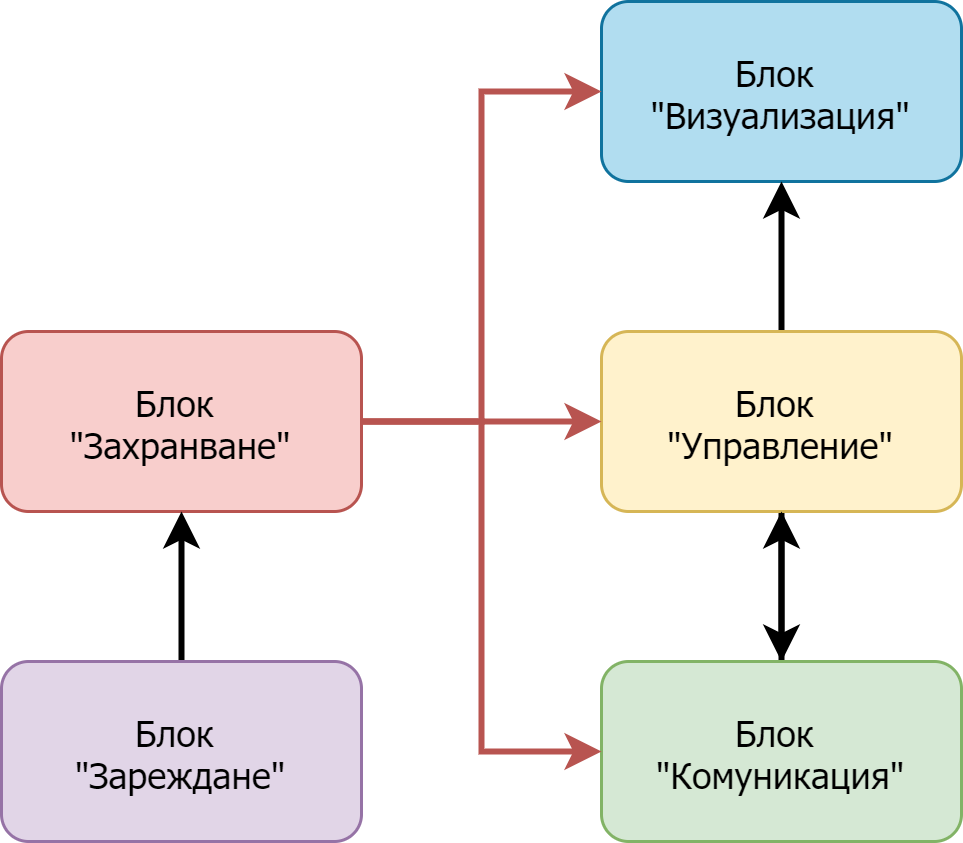

The diagram above was exported from draw.io. Its source (the exported page's mxGraphModel, read from the mxfile embedded in the PNG):
<mxGraphModel dx="677" dy="340" grid="1" gridSize="10" guides="1" tooltips="1" connect="1" arrows="1" fold="1" page="1" pageScale="1" pageWidth="827" pageHeight="1169" math="0" shadow="0">
  <root>
    <mxCell id="WIyWlLk6GJQsqaUBKTNV-0" />
    <mxCell id="WIyWlLk6GJQsqaUBKTNV-1" parent="WIyWlLk6GJQsqaUBKTNV-0" />
    <mxCell id="fW3TqtSzrojyCsGFCnBx-0" value="Блок &lt;br&gt;&quot;Визуализация&quot;" style="rounded=1;whiteSpace=wrap;html=1;fillColor=#b1ddf0;strokeColor=#10739e;fontFamily=Tahoma;fontStyle=0;verticalAlign=middle;" parent="WIyWlLk6GJQsqaUBKTNV-1" vertex="1">
      <mxGeometry x="310" y="130" width="120" height="60" as="geometry" />
    </mxCell>
    <mxCell id="fW3TqtSzrojyCsGFCnBx-4" style="edgeStyle=orthogonalEdgeStyle;rounded=0;orthogonalLoop=1;jettySize=auto;html=1;entryX=0.5;entryY=1;entryDx=0;entryDy=0;strokeWidth=2;" parent="WIyWlLk6GJQsqaUBKTNV-1" source="fW3TqtSzrojyCsGFCnBx-1" target="fW3TqtSzrojyCsGFCnBx-0" edge="1">
      <mxGeometry relative="1" as="geometry" />
    </mxCell>
    <mxCell id="fW3TqtSzrojyCsGFCnBx-5" style="edgeStyle=orthogonalEdgeStyle;rounded=0;orthogonalLoop=1;jettySize=auto;html=1;entryX=0.5;entryY=0;entryDx=0;entryDy=0;strokeWidth=2;" parent="WIyWlLk6GJQsqaUBKTNV-1" source="fW3TqtSzrojyCsGFCnBx-1" target="fW3TqtSzrojyCsGFCnBx-2" edge="1">
      <mxGeometry relative="1" as="geometry" />
    </mxCell>
    <mxCell id="fW3TqtSzrojyCsGFCnBx-1" value="Блок &lt;br&gt;&quot;Управление&quot;" style="rounded=1;whiteSpace=wrap;html=1;fillColor=#fff2cc;strokeColor=#d6b656;fontFamily=Tahoma;" parent="WIyWlLk6GJQsqaUBKTNV-1" vertex="1">
      <mxGeometry x="310" y="240" width="120" height="60" as="geometry" />
    </mxCell>
    <mxCell id="fW3TqtSzrojyCsGFCnBx-6" style="edgeStyle=orthogonalEdgeStyle;rounded=0;orthogonalLoop=1;jettySize=auto;html=1;strokeWidth=2;" parent="WIyWlLk6GJQsqaUBKTNV-1" source="fW3TqtSzrojyCsGFCnBx-2" target="fW3TqtSzrojyCsGFCnBx-1" edge="1">
      <mxGeometry relative="1" as="geometry" />
    </mxCell>
    <mxCell id="fW3TqtSzrojyCsGFCnBx-2" value="Блок &lt;br&gt;&quot;Комуникация&quot;" style="rounded=1;whiteSpace=wrap;html=1;fillColor=#d5e8d4;strokeColor=#82b366;fontFamily=Tahoma;" parent="WIyWlLk6GJQsqaUBKTNV-1" vertex="1">
      <mxGeometry x="310" y="350" width="120" height="60" as="geometry" />
    </mxCell>
    <mxCell id="fW3TqtSzrojyCsGFCnBx-7" style="edgeStyle=orthogonalEdgeStyle;rounded=0;orthogonalLoop=1;jettySize=auto;html=1;entryX=0;entryY=0.5;entryDx=0;entryDy=0;fillColor=#f8cecc;strokeColor=#b85450;strokeWidth=2;" parent="WIyWlLk6GJQsqaUBKTNV-1" source="fW3TqtSzrojyCsGFCnBx-3" target="fW3TqtSzrojyCsGFCnBx-0" edge="1">
      <mxGeometry relative="1" as="geometry">
        <mxPoint x="250" y="160" as="targetPoint" />
      </mxGeometry>
    </mxCell>
    <mxCell id="fW3TqtSzrojyCsGFCnBx-8" style="edgeStyle=orthogonalEdgeStyle;rounded=0;orthogonalLoop=1;jettySize=auto;html=1;exitX=1;exitY=0.5;exitDx=0;exitDy=0;entryX=0;entryY=0.5;entryDx=0;entryDy=0;fillColor=#f8cecc;strokeColor=#b85450;strokeWidth=2;" parent="WIyWlLk6GJQsqaUBKTNV-1" source="fW3TqtSzrojyCsGFCnBx-3" target="fW3TqtSzrojyCsGFCnBx-2" edge="1">
      <mxGeometry relative="1" as="geometry" />
    </mxCell>
    <mxCell id="fW3TqtSzrojyCsGFCnBx-9" style="edgeStyle=orthogonalEdgeStyle;rounded=0;orthogonalLoop=1;jettySize=auto;html=1;entryX=0;entryY=0.5;entryDx=0;entryDy=0;fillColor=#f8cecc;strokeColor=#b85450;strokeWidth=2;" parent="WIyWlLk6GJQsqaUBKTNV-1" source="fW3TqtSzrojyCsGFCnBx-3" target="fW3TqtSzrojyCsGFCnBx-1" edge="1">
      <mxGeometry relative="1" as="geometry" />
    </mxCell>
    <mxCell id="fW3TqtSzrojyCsGFCnBx-3" value="Блок &lt;br&gt;&quot;Захранване&quot;" style="rounded=1;whiteSpace=wrap;html=1;fillColor=#f8cecc;strokeColor=#b85450;fontFamily=Tahoma;" parent="WIyWlLk6GJQsqaUBKTNV-1" vertex="1">
      <mxGeometry x="110" y="240" width="120" height="60" as="geometry" />
    </mxCell>
    <mxCell id="fW3TqtSzrojyCsGFCnBx-12" style="edgeStyle=orthogonalEdgeStyle;rounded=0;orthogonalLoop=1;jettySize=auto;html=1;entryX=0.5;entryY=1;entryDx=0;entryDy=0;fontFamily=Tahoma;strokeWidth=2;" parent="WIyWlLk6GJQsqaUBKTNV-1" source="fW3TqtSzrojyCsGFCnBx-10" target="fW3TqtSzrojyCsGFCnBx-3" edge="1">
      <mxGeometry relative="1" as="geometry" />
    </mxCell>
    <mxCell id="fW3TqtSzrojyCsGFCnBx-10" value="Блок &lt;br&gt;&quot;Зареждане&quot;" style="rounded=1;whiteSpace=wrap;html=1;fillColor=#e1d5e7;strokeColor=#9673a6;fontFamily=Tahoma;" parent="WIyWlLk6GJQsqaUBKTNV-1" vertex="1">
      <mxGeometry x="110" y="350" width="120" height="60" as="geometry" />
    </mxCell>
  </root>
</mxGraphModel>